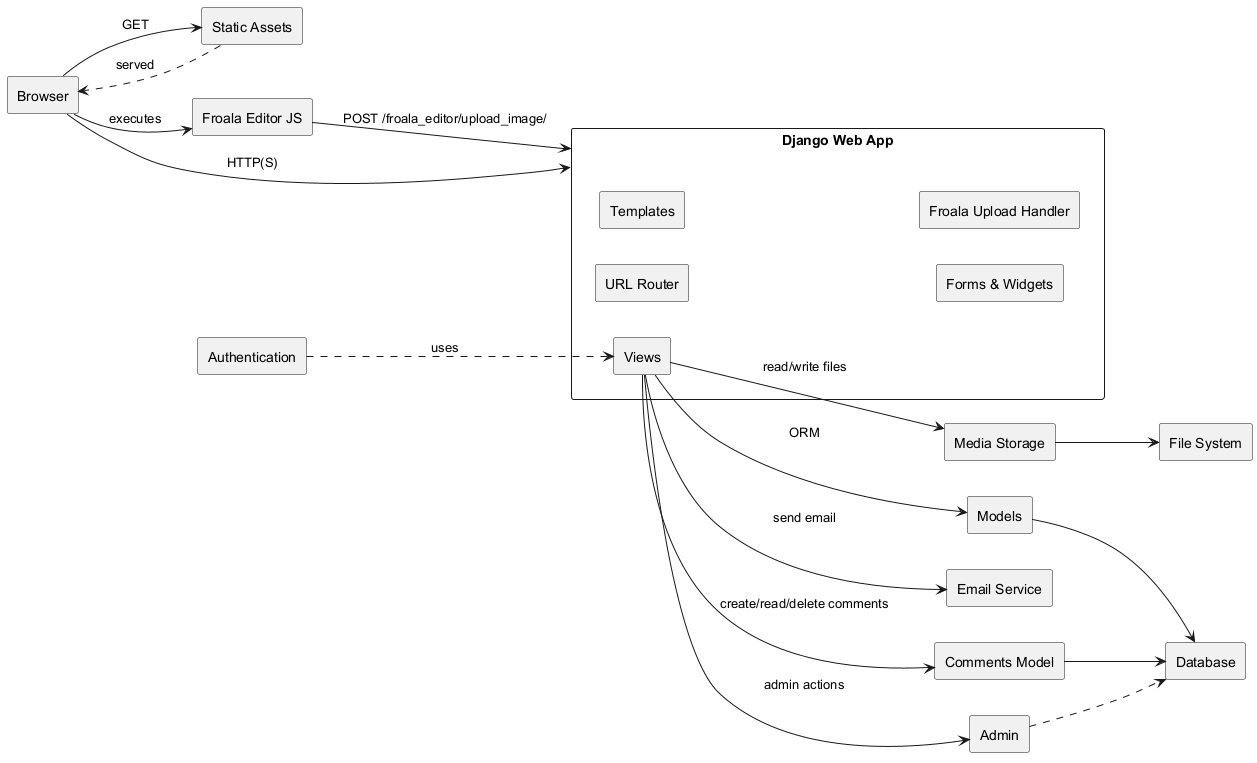

The diagram above was rendered by PlantUML. Its source (embedded in the PNG):
@startuml BlogComponentDiagram
left to right direction
skinparam componentStyle rectangle

[Browser] --> [Django Web App] : HTTP(S)
[Browser] --> [Static Assets] : GET
[Browser] --> [Froala Editor JS] : executes
[Froala Editor JS] --> [Django Web App] : POST /froala_editor/upload_image/

component "Django Web App" {
  [URL Router]
  [Views]
  [Templates]
  [Forms & Widgets]
  [Froala Upload Handler]
}

[Views] --> [Models] : ORM
[Views] --> [Media Storage] : read/write files
[Views] --> [Email Service] : send email
[Views] --> [Admin] : admin actions

[Views] --> [Comments Model] : create/read/delete comments
[Comments Model] --> [Database]

[Models] --> [Database]
[Media Storage] --> [File System]

[Static Assets] ..> [Browser] : served
[Admin] ..> [Database]
[Authentication] .down.> [Views] : uses

@enduml